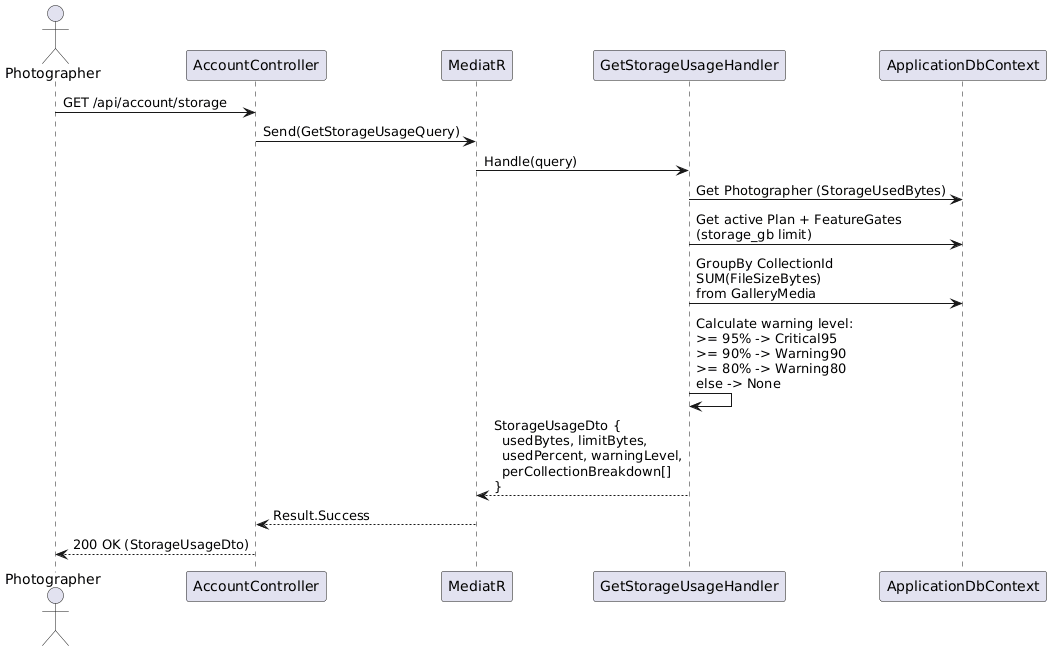

The diagram above was rendered by PlantUML. Its source (embedded in the PNG):
@startuml
actor Photographer as P
participant "AccountController" as AC
participant "MediatR" as M
participant "GetStorageUsageHandler" as SH
participant "ApplicationDbContext" as DB

P -> AC : GET /api/account/storage
AC -> M : Send(GetStorageUsageQuery)
M -> SH : Handle(query)

SH -> DB : Get Photographer (StorageUsedBytes)
SH -> DB : Get active Plan + FeatureGates\n(storage_gb limit)
SH -> DB : GroupBy CollectionId\nSUM(FileSizeBytes)\nfrom GalleryMedia

SH -> SH : Calculate warning level:\n>= 95% -> Critical95\n>= 90% -> Warning90\n>= 80% -> Warning80\nelse -> None

SH --> M : StorageUsageDto {\n  usedBytes, limitBytes,\n  usedPercent, warningLevel,\n  perCollectionBreakdown[]\n}
M --> AC : Result.Success
AC --> P : 200 OK (StorageUsageDto)
@enduml